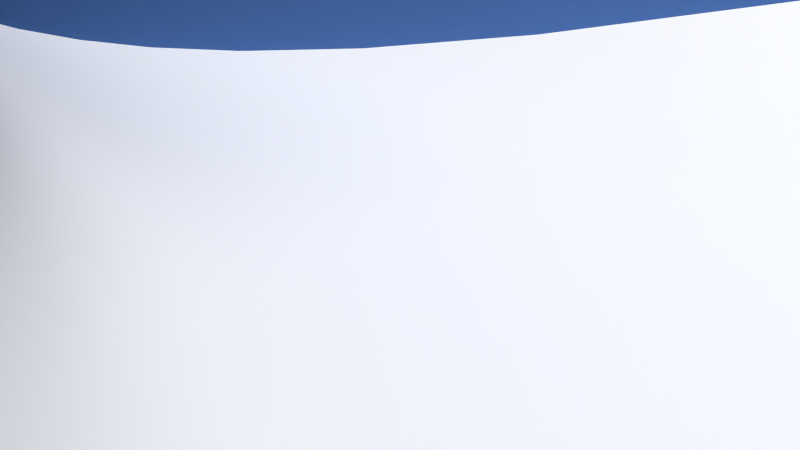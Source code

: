 # Source: purse_holder.blend  (saved by Blender 2.68.0; exported with 4.5.12 LTS)
import bpy
from mathutils import Matrix  # noqa: F401  (used for matrix-valued properties, if any)

bpy.ops.wm.read_factory_settings(use_empty=True)
scene = bpy.context.scene
scene.name = 'Scene'

# ---- collections
col_collection_1 = bpy.data.collections.new('Collection 1'); scene.collection.children.link(col_collection_1)

# ---- materials (node trees are filled in below, after node groups)
mat_material = bpy.data.materials.new('Material')
mat_material.alpha_threshold = 0.0
mat_material.roughness = 0.5
mat_material.line_color = (0.0, 0.0, 0.0, 1.0)
mat_material_001 = bpy.data.materials.new('Material.001')
mat_material_001.alpha_threshold = 0.0
mat_material_001.roughness = 0.5
mat_material_001.line_color = (0.0, 0.0, 0.0, 1.0)

# ---- material node trees
mat_material.use_nodes = True; mat_material.node_tree.nodes.clear()
_N = mat_material.node_tree.nodes; _L = mat_material.node_tree.links
n0 = _N.new('ShaderNodeOutputMaterial'); n0.name = 'Material Output'; n0.location = (300, 300)
n1 = _N.new('ShaderNodeBsdfDiffuse'); n1.name = 'Diffuse BSDF'; n1.location = (10, 300)
n1.inputs[0].default_value = (0.07706, 0.1706, 0.4385, 1.0)
_L.new(n1.outputs[0], n0.inputs[0])
n0.is_active_output = True
mat_material_001.use_nodes = True; mat_material_001.node_tree.nodes.clear()
_N = mat_material_001.node_tree.nodes; _L = mat_material_001.node_tree.links
n0 = _N.new('ShaderNodeOutputMaterial'); n0.name = 'Material Output'; n0.location = (300, 300)
n1 = _N.new('ShaderNodeEmission'); n1.name = 'Emission'; n1.location = (110, 300)
n1.inputs[0].default_value = (0.8, 0.8, 0.8, 1.0)
n1.inputs[1].default_value = 40.0
_L.new(n1.outputs[0], n0.inputs[0])
n0.is_active_output = True

# ---- world
world_world = bpy.data.worlds.new('World'); scene.world = world_world
world_world.color = (0.05088, 0.05088, 0.05088)
world_world.use_sun_shadow = False
world_world.sun_shadow_jitter_overblur = 0.0
world_world.cycles.sampling_method = 'MANUAL'
world_world.cycles.sample_map_resolution = 256

# ---- cameras
cam_camera = bpy.data.cameras.new('Camera')
cam_camera.clip_end = 100.0
cam_camera.lens = 35.0
cam_camera.sensor_width = 32.0
cam_camera.sensor_height = 18.0
cam_camera.ortho_scale = 7.314
cam_camera.dof.focus_distance = 0.0

# ---- meshes
me_plane_003 = bpy.data.meshes.new('Plane.003')
me_plane_003.from_pydata([(1.0, -1.0, 0.0), (-1.0, -1.0, 0.0), (1.0, 1.0, 0.0), (-1.0, 1.0, 0.0)], [], [(1, 0, 2, 3)])
me_plane_003.use_remesh_preserve_volume = False
me_plane_003.use_remesh_preserve_attributes = False
me_plane_003.use_mirror_vertex_groups = False
me_plane_003.update()
me_plane_002 = bpy.data.meshes.new('Plane.002')
me_plane_002.from_pydata([(1.0, -1.0, 0.0), (-1.0, -1.0, 0.0), (1.0, 1.0, 0.0), (-1.0, 1.0, 0.0)], [], [(1, 0, 2, 3)])
me_plane_002.materials.append(mat_material_001)
me_plane_002.use_remesh_preserve_volume = False
me_plane_002.use_remesh_preserve_attributes = False
me_plane_002.use_mirror_vertex_groups = False
me_plane_002.update()
me_plane_001 = bpy.data.meshes.new('Plane.001')
me_plane_001.from_pydata([(1.0, -1.0, 0.0), (-1.0, -1.0, 0.0), (1.0, 1.0, 0.0), (-1.0, 1.0, 0.0)], [], [(1, 0, 2, 3)])
me_plane_001.materials.append(mat_material_001)
me_plane_001.use_remesh_preserve_volume = False
me_plane_001.use_remesh_preserve_attributes = False
me_plane_001.use_mirror_vertex_groups = False
me_plane_001.update()

# ---- curves / text
cu_nurbspath_001 = bpy.data.curves.new('NurbsPath.001', 'CURVE')
cu_nurbspath_001.dimensions = '3D'
_sp = cu_nurbspath_001.splines.new('NURBS'); _sp.points.add(6)
_sp.points.foreach_set('co', [-2.0, 1.387, 0.0, 1.0, -1.0, 1.39, 0.0, 1.0, -1.972, 0.9313, 0.0, 1.0, 1.0, 1.07, 0.0, 1.0, 0.9993, 0.8025, 0.0, 1.0, 2.416, 0.7332, 0.0, 1.0, 2.426, 0.08917, 0.0, 1.0])
_sp.order_u = 5
_sp.order_v = 0
_sp.use_endpoint_u = True
cu_nurbspath_001.use_path = True
cu_nurbspath_001.use_path_clamp = True
cu_nurbspath_001.bevel_resolution = 0
cu_nurbspath_001.fill_mode = 'HALF'
cu_nurbscircle = bpy.data.curves.new('NurbsCircle', 'CURVE')
cu_nurbscircle.dimensions = '3D'
_sp = cu_nurbscircle.splines.new('NURBS'); _sp.points.add(7)
_sp.points.foreach_set('co', [-9.775e-15, -0.9379, -5.477e-29, 1.0, -1.12, -1.0, 3.396e-08, 0.3536, -1.106, 2.072e-08, 7.771e-08, 1.0, -1.12, 1.0, 3.396e-08, 0.3536, 9.775e-15, 0.9379, 5.477e-29, 1.0, 1.12, 1.0, -3.396e-08, 0.3536, 1.106, -2.072e-08, -7.771e-08, 1.0, 1.12, -1.0, -3.396e-08, 0.3536])
_sp.order_v = 0
_sp.use_cyclic_u = True
cu_nurbscircle.use_path = True
cu_nurbscircle.use_path_clamp = True
cu_nurbscircle.bevel_resolution = 0
cu_nurbscircle.fill_mode = 'HALF'
cu_nurbscircle.twist_smooth = 0.0804
cu_nurbspath = bpy.data.curves.new('NurbsPath', 'CURVE')
cu_nurbspath.dimensions = '3D'
_sp = cu_nurbspath.splines.new('NURBS'); _sp.points.add(13)
_sp.points.foreach_set('co', [-2.0, 0.0, 0.0, 1.0, -1.0, 0.0, 0.0, 1.0, 0.0, 0.0, 0.0, 1.0, 1.0, 0.0, 0.0, 1.0, 2.0, 0.0, 0.0, 1.0, 2.59, -4.763, 0.0, 1.0, 1.816, -9.284, 0.0, 1.0, -1.466, -9.986, 0.0, 1.0, -2.705, -9.365, 0.0, 1.0, -3.045, -6.259, 0.0, 1.0, -1.555, -4.372, 0.0, 1.0, -0.478, -5.752, 0.0, 1.0, -1.688, -8.076, 0.0, 1.0, -2.115, -6.581, 0.0, 1.0])
_sp.order_u = 5
_sp.order_v = 0
_sp.use_endpoint_u = True
cu_nurbspath.materials.append(mat_material)
cu_nurbspath.use_path = True
cu_nurbspath.use_path_clamp = True
cu_nurbspath.bevel_mode = 'OBJECT'
cu_nurbspath.bevel_resolution = 0
cu_nurbspath.fill_mode = 'HALF'
cu_nurbspath.use_fill_caps = True

# ---- objects
ob_nurbspath_001 = bpy.data.objects.new('NurbsPath.001', cu_nurbspath_001)
ob_nurbscircle = bpy.data.objects.new('NurbsCircle', cu_nurbscircle)
ob_nurbspath = bpy.data.objects.new('NurbsPath', cu_nurbspath)
ob_plane = bpy.data.objects.new('Plane', me_plane_003)
ob_plane_002 = bpy.data.objects.new('Plane.002', me_plane_002)
ob_plane_001 = bpy.data.objects.new('Plane.001', me_plane_001)
ob_camera = bpy.data.objects.new('Camera', cam_camera)

# ---- transforms, parenting, visibility, modifiers, constraints
ob_nurbspath_001.location = (56.84, -24.16, -5.76e-09)
ob_nurbspath_001.scale = (15.51, 15.51, 15.51)
ob_nurbspath_001.lineart.crease_threshold = 0.0
ob_nurbscircle.location = (-32.82, 5.949, 93.27)
ob_nurbscircle.rotation_euler = (-1.571, 7.55e-08, -1.571)
ob_nurbscircle.scale = (0.3476, 0.3476, 0.09269)
ob_nurbscircle.lineart.crease_threshold = 0.0
ob_nurbspath.location = (0.0, 0.0, 81.89)
ob_nurbspath.rotation_euler = (1.571, -0.0, 0.0)
ob_nurbspath.scale = (12.5, 8.013, 8.013)
ob_nurbspath.lineart.crease_threshold = 0.0
ob_plane.location = (0.0, 0.0, 0.0)
ob_plane.scale = (500.0, 500.0, 1.0)
ob_plane.lineart.crease_threshold = 0.0
ob_plane_002.location = (96.2, 148.5, 84.2)
ob_plane_002.rotation_euler = (-0.8634, -0.3314, -0.544)
ob_plane_002.scale = (39.67, 39.67, 39.67)
ob_plane_002.lineart.crease_threshold = 0.0
ob_plane_001.location = (299.6, 14.54, 102.3)
ob_plane_001.rotation_euler = (-1.351e-08, 0.7713, -3.328e-08)
ob_plane_001.scale = (-55.39, -55.39, -55.39)
ob_plane_001.lineart.crease_threshold = 0.0
ob_camera.location = (7.481, -6.508, 5.344)
ob_camera.rotation_euler = (1.109, 0.01082, 0.8149)
ob_camera.lock_rotations_4d = False
ob_camera.empty_display_type = 'ARROWS'
ob_camera.color = (0.0, 0.0, 0.0, 0.0)
ob_camera.hide_viewport = True
ob_camera.display_type = 'WIRE'
ob_camera.lineart.crease_threshold = 0.0
cu_nurbspath.bevel_object = ob_nurbscircle
cu_nurbspath.taper_object = ob_nurbspath_001

# ---- collection membership
col_collection_1.objects.link(ob_nurbspath_001)
col_collection_1.objects.link(ob_nurbscircle)
col_collection_1.objects.link(ob_nurbspath)
col_collection_1.objects.link(ob_plane)
col_collection_1.objects.link(ob_plane_002)
col_collection_1.objects.link(ob_plane_001)
col_collection_1.objects.link(ob_camera)

# ---- scene / render settings (as saved in the file)
scene.camera = ob_camera
scene.frame_start = 1; scene.frame_end = 250; scene.frame_set(1)
scene.render.engine = 'CYCLES'
scene.render.image_settings.color_mode = 'RGB'
scene.render.image_settings.compression = 90
scene.render.resolution_percentage = 50
scene.render.dither_intensity = 0.0
scene.cycles.use_denoising = False
scene.cycles.samples = 15
scene.cycles.sampling_pattern = 'TABULATED_SOBOL'
scene.cycles.light_sampling_threshold = 0.0
scene.cycles.use_adaptive_sampling = False
scene.cycles.use_light_tree = False
scene.cycles.blur_glossy = 0.0
scene.cycles.volume_bounces = 1
scene.cycles.pixel_filter_type = 'GAUSSIAN'
scene.cycles.sample_clamp_indirect = 0.0
scene.view_settings.view_transform = 'Standard'
bpy.context.view_layer.update()
